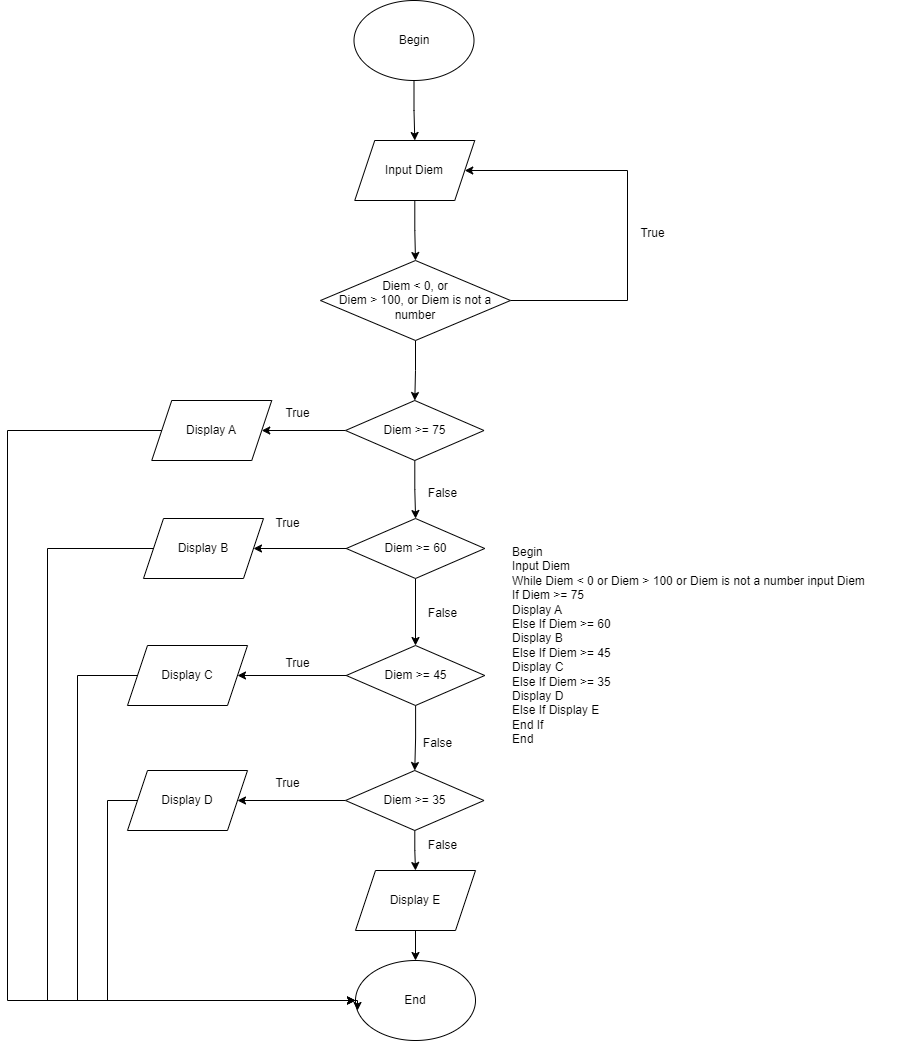

The diagram above was exported from draw.io. Its source (the exported page's mxGraphModel, read from the mxfile embedded in the PNG):
<mxGraphModel dx="1900" dy="557" grid="1" gridSize="10" guides="1" tooltips="1" connect="1" arrows="1" fold="1" page="1" pageScale="1" pageWidth="850" pageHeight="1100" math="0" shadow="0">
  <root>
    <mxCell id="0" />
    <mxCell id="1" parent="0" />
    <mxCell id="Ih1p2rBOlW5i539s-dNR-1" value="" style="edgeStyle=orthogonalEdgeStyle;rounded=0;orthogonalLoop=1;jettySize=auto;html=1;" parent="1" source="Ih1p2rBOlW5i539s-dNR-2" target="Ih1p2rBOlW5i539s-dNR-4" edge="1">
      <mxGeometry relative="1" as="geometry" />
    </mxCell>
    <mxCell id="Ih1p2rBOlW5i539s-dNR-2" value="Begin" style="ellipse;whiteSpace=wrap;html=1;" parent="1" vertex="1">
      <mxGeometry x="276.5" y="80" width="120" height="80" as="geometry" />
    </mxCell>
    <mxCell id="Ih1p2rBOlW5i539s-dNR-3" value="" style="edgeStyle=orthogonalEdgeStyle;rounded=0;orthogonalLoop=1;jettySize=auto;html=1;" parent="1" source="Ih1p2rBOlW5i539s-dNR-4" target="Ih1p2rBOlW5i539s-dNR-7" edge="1">
      <mxGeometry relative="1" as="geometry" />
    </mxCell>
    <mxCell id="Ih1p2rBOlW5i539s-dNR-4" value="Input Diem" style="shape=parallelogram;perimeter=parallelogramPerimeter;whiteSpace=wrap;html=1;fixedSize=1;" parent="1" vertex="1">
      <mxGeometry x="277.25" y="220" width="120" height="60" as="geometry" />
    </mxCell>
    <mxCell id="Ih1p2rBOlW5i539s-dNR-5" value="" style="edgeStyle=orthogonalEdgeStyle;rounded=0;orthogonalLoop=1;jettySize=auto;html=1;" parent="1" source="Ih1p2rBOlW5i539s-dNR-7" target="Ih1p2rBOlW5i539s-dNR-10" edge="1">
      <mxGeometry relative="1" as="geometry" />
    </mxCell>
    <mxCell id="Ih1p2rBOlW5i539s-dNR-6" style="edgeStyle=orthogonalEdgeStyle;rounded=0;orthogonalLoop=1;jettySize=auto;html=1;entryX=1;entryY=0.5;entryDx=0;entryDy=0;" parent="1" source="Ih1p2rBOlW5i539s-dNR-7" target="Ih1p2rBOlW5i539s-dNR-4" edge="1">
      <mxGeometry relative="1" as="geometry">
        <Array as="points">
          <mxPoint x="550" y="380" />
          <mxPoint x="550" y="250" />
        </Array>
      </mxGeometry>
    </mxCell>
    <mxCell id="Ih1p2rBOlW5i539s-dNR-7" value="Diem &amp;lt; 0, or&lt;div&gt;Diem &amp;gt; 100, or Diem is not a number&lt;/div&gt;" style="rhombus;whiteSpace=wrap;html=1;" parent="1" vertex="1">
      <mxGeometry x="243" y="340" width="190" height="80" as="geometry" />
    </mxCell>
    <mxCell id="Ih1p2rBOlW5i539s-dNR-8" value="" style="edgeStyle=orthogonalEdgeStyle;rounded=0;orthogonalLoop=1;jettySize=auto;html=1;" parent="1" source="Ih1p2rBOlW5i539s-dNR-10" target="Ih1p2rBOlW5i539s-dNR-11" edge="1">
      <mxGeometry relative="1" as="geometry" />
    </mxCell>
    <mxCell id="Ih1p2rBOlW5i539s-dNR-9" value="" style="edgeStyle=orthogonalEdgeStyle;rounded=0;orthogonalLoop=1;jettySize=auto;html=1;" parent="1" source="Ih1p2rBOlW5i539s-dNR-10" target="Ih1p2rBOlW5i539s-dNR-14" edge="1">
      <mxGeometry relative="1" as="geometry" />
    </mxCell>
    <mxCell id="Ih1p2rBOlW5i539s-dNR-10" value="Diem &amp;gt;= 75" style="rhombus;whiteSpace=wrap;html=1;" parent="1" vertex="1">
      <mxGeometry x="268" y="480" width="138.5" height="60" as="geometry" />
    </mxCell>
    <mxCell id="Ih1p2rBOlW5i539s-dNR-11" value="Display A" style="shape=parallelogram;perimeter=parallelogramPerimeter;whiteSpace=wrap;html=1;fixedSize=1;" parent="1" vertex="1">
      <mxGeometry x="74.25" y="480" width="120" height="60" as="geometry" />
    </mxCell>
    <mxCell id="Ih1p2rBOlW5i539s-dNR-12" value="" style="edgeStyle=orthogonalEdgeStyle;rounded=0;orthogonalLoop=1;jettySize=auto;html=1;" parent="1" source="Ih1p2rBOlW5i539s-dNR-14" target="Ih1p2rBOlW5i539s-dNR-16" edge="1">
      <mxGeometry relative="1" as="geometry" />
    </mxCell>
    <mxCell id="Ih1p2rBOlW5i539s-dNR-13" value="" style="edgeStyle=orthogonalEdgeStyle;rounded=0;orthogonalLoop=1;jettySize=auto;html=1;" parent="1" source="Ih1p2rBOlW5i539s-dNR-14" target="Ih1p2rBOlW5i539s-dNR-19" edge="1">
      <mxGeometry relative="1" as="geometry" />
    </mxCell>
    <mxCell id="Ih1p2rBOlW5i539s-dNR-14" value="Diem &amp;gt;= 60" style="rhombus;whiteSpace=wrap;html=1;" parent="1" vertex="1">
      <mxGeometry x="268.75" y="598" width="138.5" height="60" as="geometry" />
    </mxCell>
    <mxCell id="Ih1p2rBOlW5i539s-dNR-15" style="edgeStyle=orthogonalEdgeStyle;rounded=0;orthogonalLoop=1;jettySize=auto;html=1;entryX=0;entryY=0.5;entryDx=0;entryDy=0;" parent="1" source="Ih1p2rBOlW5i539s-dNR-16" target="Ih1p2rBOlW5i539s-dNR-29" edge="1">
      <mxGeometry relative="1" as="geometry">
        <Array as="points">
          <mxPoint x="-30" y="628" />
          <mxPoint x="-30" y="1080" />
        </Array>
      </mxGeometry>
    </mxCell>
    <mxCell id="Ih1p2rBOlW5i539s-dNR-16" value="Display B" style="shape=parallelogram;perimeter=parallelogramPerimeter;whiteSpace=wrap;html=1;fixedSize=1;" parent="1" vertex="1">
      <mxGeometry x="66" y="598" width="120" height="60" as="geometry" />
    </mxCell>
    <mxCell id="Ih1p2rBOlW5i539s-dNR-17" style="edgeStyle=orthogonalEdgeStyle;rounded=0;orthogonalLoop=1;jettySize=auto;html=1;entryX=0.5;entryY=0;entryDx=0;entryDy=0;" parent="1" source="Ih1p2rBOlW5i539s-dNR-19" target="Ih1p2rBOlW5i539s-dNR-24" edge="1">
      <mxGeometry relative="1" as="geometry" />
    </mxCell>
    <mxCell id="Ih1p2rBOlW5i539s-dNR-18" value="" style="edgeStyle=orthogonalEdgeStyle;rounded=0;orthogonalLoop=1;jettySize=auto;html=1;" parent="1" source="Ih1p2rBOlW5i539s-dNR-19" target="Ih1p2rBOlW5i539s-dNR-21" edge="1">
      <mxGeometry relative="1" as="geometry" />
    </mxCell>
    <mxCell id="Ih1p2rBOlW5i539s-dNR-19" value="Diem &amp;gt;= 45" style="rhombus;whiteSpace=wrap;html=1;" parent="1" vertex="1">
      <mxGeometry x="268.75" y="725" width="138.5" height="60" as="geometry" />
    </mxCell>
    <mxCell id="Ih1p2rBOlW5i539s-dNR-20" style="edgeStyle=orthogonalEdgeStyle;rounded=0;orthogonalLoop=1;jettySize=auto;html=1;entryX=0;entryY=0.5;entryDx=0;entryDy=0;" parent="1" source="Ih1p2rBOlW5i539s-dNR-21" target="Ih1p2rBOlW5i539s-dNR-29" edge="1">
      <mxGeometry relative="1" as="geometry">
        <Array as="points">
          <mxPoint y="755" />
          <mxPoint y="1080" />
        </Array>
      </mxGeometry>
    </mxCell>
    <mxCell id="Ih1p2rBOlW5i539s-dNR-21" value="Display C" style="shape=parallelogram;perimeter=parallelogramPerimeter;whiteSpace=wrap;html=1;fixedSize=1;" parent="1" vertex="1">
      <mxGeometry x="50" y="725" width="120" height="60" as="geometry" />
    </mxCell>
    <mxCell id="Ih1p2rBOlW5i539s-dNR-22" value="" style="edgeStyle=orthogonalEdgeStyle;rounded=0;orthogonalLoop=1;jettySize=auto;html=1;" parent="1" source="Ih1p2rBOlW5i539s-dNR-24" target="Ih1p2rBOlW5i539s-dNR-26" edge="1">
      <mxGeometry relative="1" as="geometry" />
    </mxCell>
    <mxCell id="Ih1p2rBOlW5i539s-dNR-23" value="" style="edgeStyle=orthogonalEdgeStyle;rounded=0;orthogonalLoop=1;jettySize=auto;html=1;" parent="1" source="Ih1p2rBOlW5i539s-dNR-24" target="Ih1p2rBOlW5i539s-dNR-28" edge="1">
      <mxGeometry relative="1" as="geometry" />
    </mxCell>
    <mxCell id="Ih1p2rBOlW5i539s-dNR-24" value="Diem &amp;gt;= 35" style="rhombus;whiteSpace=wrap;html=1;" parent="1" vertex="1">
      <mxGeometry x="268" y="850" width="138.5" height="60" as="geometry" />
    </mxCell>
    <mxCell id="Ih1p2rBOlW5i539s-dNR-25" style="edgeStyle=orthogonalEdgeStyle;rounded=0;orthogonalLoop=1;jettySize=auto;html=1;entryX=0;entryY=0.5;entryDx=0;entryDy=0;" parent="1" source="Ih1p2rBOlW5i539s-dNR-26" target="Ih1p2rBOlW5i539s-dNR-29" edge="1">
      <mxGeometry relative="1" as="geometry">
        <Array as="points">
          <mxPoint x="30" y="880" />
          <mxPoint x="30" y="1080" />
        </Array>
      </mxGeometry>
    </mxCell>
    <mxCell id="Ih1p2rBOlW5i539s-dNR-26" value="Display D" style="shape=parallelogram;perimeter=parallelogramPerimeter;whiteSpace=wrap;html=1;fixedSize=1;" parent="1" vertex="1">
      <mxGeometry x="50" y="850" width="120" height="60" as="geometry" />
    </mxCell>
    <mxCell id="Ih1p2rBOlW5i539s-dNR-27" value="" style="edgeStyle=orthogonalEdgeStyle;rounded=0;orthogonalLoop=1;jettySize=auto;html=1;" parent="1" source="Ih1p2rBOlW5i539s-dNR-28" target="Ih1p2rBOlW5i539s-dNR-29" edge="1">
      <mxGeometry relative="1" as="geometry" />
    </mxCell>
    <mxCell id="Ih1p2rBOlW5i539s-dNR-28" value="Display E" style="shape=parallelogram;perimeter=parallelogramPerimeter;whiteSpace=wrap;html=1;fixedSize=1;" parent="1" vertex="1">
      <mxGeometry x="278" y="950" width="120" height="60" as="geometry" />
    </mxCell>
    <mxCell id="Ih1p2rBOlW5i539s-dNR-29" value="End" style="ellipse;whiteSpace=wrap;html=1;" parent="1" vertex="1">
      <mxGeometry x="278" y="1040" width="120" height="80" as="geometry" />
    </mxCell>
    <mxCell id="Ih1p2rBOlW5i539s-dNR-30" value="True" style="text;html=1;align=center;verticalAlign=middle;resizable=0;points=[];autosize=1;strokeColor=none;fillColor=none;" parent="1" vertex="1">
      <mxGeometry x="550" y="298" width="50" height="30" as="geometry" />
    </mxCell>
    <mxCell id="Ih1p2rBOlW5i539s-dNR-31" value="True" style="text;html=1;align=center;verticalAlign=middle;resizable=0;points=[];autosize=1;strokeColor=none;fillColor=none;" parent="1" vertex="1">
      <mxGeometry x="195" y="478" width="50" height="30" as="geometry" />
    </mxCell>
    <mxCell id="Ih1p2rBOlW5i539s-dNR-32" value="False" style="text;html=1;align=center;verticalAlign=middle;resizable=0;points=[];autosize=1;strokeColor=none;fillColor=none;" parent="1" vertex="1">
      <mxGeometry x="340" y="558" width="50" height="30" as="geometry" />
    </mxCell>
    <mxCell id="Ih1p2rBOlW5i539s-dNR-33" value="True" style="text;html=1;align=center;verticalAlign=middle;resizable=0;points=[];autosize=1;strokeColor=none;fillColor=none;" parent="1" vertex="1">
      <mxGeometry x="185" y="588" width="50" height="30" as="geometry" />
    </mxCell>
    <mxCell id="Ih1p2rBOlW5i539s-dNR-34" value="False" style="text;html=1;align=center;verticalAlign=middle;resizable=0;points=[];autosize=1;strokeColor=none;fillColor=none;" parent="1" vertex="1">
      <mxGeometry x="340" y="678" width="50" height="30" as="geometry" />
    </mxCell>
    <mxCell id="Ih1p2rBOlW5i539s-dNR-35" value="True" style="text;html=1;align=center;verticalAlign=middle;resizable=0;points=[];autosize=1;strokeColor=none;fillColor=none;" parent="1" vertex="1">
      <mxGeometry x="195" y="728" width="50" height="30" as="geometry" />
    </mxCell>
    <mxCell id="Ih1p2rBOlW5i539s-dNR-36" value="False" style="text;html=1;align=center;verticalAlign=middle;resizable=0;points=[];autosize=1;strokeColor=none;fillColor=none;" parent="1" vertex="1">
      <mxGeometry x="335" y="808" width="50" height="30" as="geometry" />
    </mxCell>
    <mxCell id="Ih1p2rBOlW5i539s-dNR-37" value="True" style="text;html=1;align=center;verticalAlign=middle;resizable=0;points=[];autosize=1;strokeColor=none;fillColor=none;" parent="1" vertex="1">
      <mxGeometry x="185" y="848" width="50" height="30" as="geometry" />
    </mxCell>
    <mxCell id="Ih1p2rBOlW5i539s-dNR-38" value="False" style="text;html=1;align=center;verticalAlign=middle;resizable=0;points=[];autosize=1;strokeColor=none;fillColor=none;" parent="1" vertex="1">
      <mxGeometry x="340" y="910" width="50" height="30" as="geometry" />
    </mxCell>
    <mxCell id="Ih1p2rBOlW5i539s-dNR-39" style="edgeStyle=orthogonalEdgeStyle;rounded=0;orthogonalLoop=1;jettySize=auto;html=1;exitX=0;exitY=0.5;exitDx=0;exitDy=0;entryX=0.017;entryY=0.625;entryDx=0;entryDy=0;entryPerimeter=0;" parent="1" source="Ih1p2rBOlW5i539s-dNR-11" target="Ih1p2rBOlW5i539s-dNR-29" edge="1">
      <mxGeometry relative="1" as="geometry">
        <Array as="points">
          <mxPoint x="-70" y="510" />
          <mxPoint x="-70" y="1080" />
          <mxPoint x="280" y="1080" />
        </Array>
      </mxGeometry>
    </mxCell>
    <mxCell id="Ih1p2rBOlW5i539s-dNR-40" value="Begin&lt;br&gt;Input Diem&lt;br&gt;While Diem &amp;lt; 0 or Diem &amp;gt; 100 or Diem is not a number&lt;span style=&quot;background-color: initial;&quot;&gt;&amp;nbsp;input Diem&lt;/span&gt;&lt;div&gt;If Diem &amp;gt;= 75&lt;br&gt;          Display A&lt;br&gt;  Else If Diem &amp;gt;= 60&lt;br&gt;          Display B&lt;br&gt;   Else If Diem &amp;gt;= 45&lt;br&gt;          Display C&lt;br&gt;     Else If Diem &amp;gt;= 35&lt;br&gt;          Display D&lt;br&gt;       Else If Display E&lt;br&gt;End If &lt;br&gt;End&lt;/div&gt;" style="text;whiteSpace=wrap;html=1;" parent="1" vertex="1">
      <mxGeometry x="433" y="618" width="390" height="230" as="geometry" />
    </mxCell>
  </root>
</mxGraphModel>